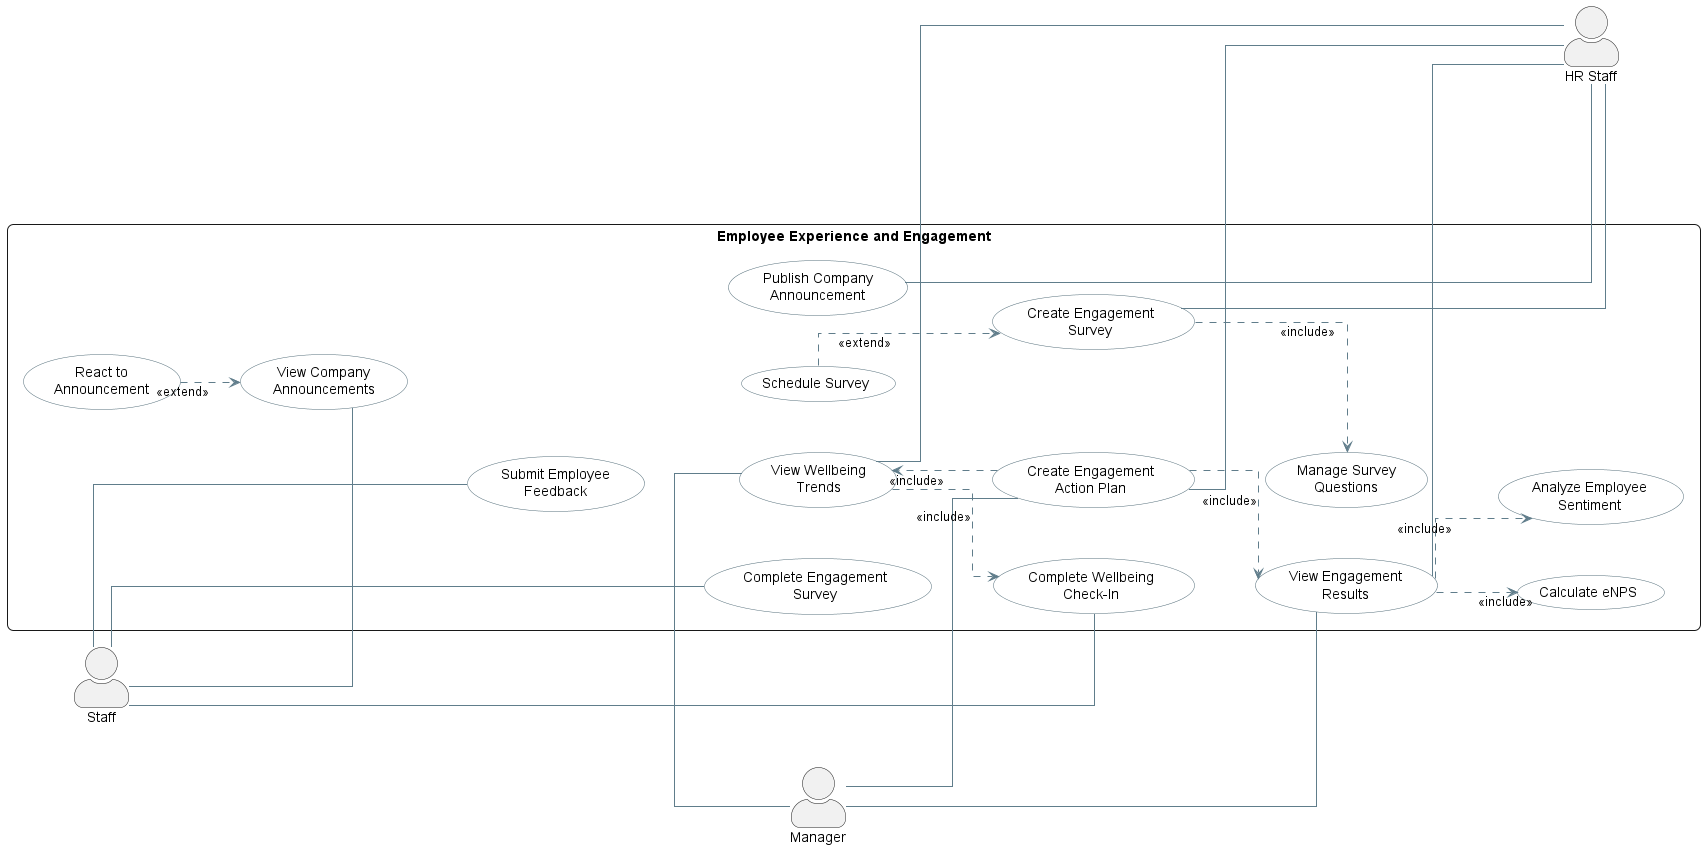

The diagram above was rendered by PlantUML. Its source (embedded in the PNG):
@startuml
left to right direction

skinparam actorStyle awesome
skinparam shadowing false
skinparam linetype ortho
skinparam nodesep 50
skinparam ranksep 60

skinparam rectangle {
    RoundCorner 12
}

skinparam usecase {
    BackgroundColor #FFFFFF
    BorderColor #546E7A
    ArrowColor #607D8B
}

actor Staff
actor Manager
actor "HR Staff" as HR

rectangle "Employee Experience and Engagement" {

    usecase "View Company\nAnnouncements" as UC_ViewAnnouncements
    usecase "React to\nAnnouncement" as UC_React
    usecase "Submit Employee\nFeedback" as UC_SubmitFeedback
    usecase "Complete Engagement\nSurvey" as UC_CompleteSurvey
    usecase "Complete Wellbeing\nCheck-In" as UC_WellbeingCheckIn

    usecase "Publish Company\nAnnouncement" as UC_PublishAnnouncement
    usecase "Create Engagement\nSurvey" as UC_CreateSurvey
    usecase "Schedule Survey" as UC_ScheduleSurvey
    usecase "Manage Survey\nQuestions" as UC_ManageQuestions

    usecase "View Engagement\nResults" as UC_ViewResults
    usecase "Analyze Employee\nSentiment" as UC_AnalyzeSentiment
    usecase "Calculate eNPS" as UC_CalculateENPS
    usecase "View Wellbeing\nTrends" as UC_ViewWellbeing
    usecase "Create Engagement\nAction Plan" as UC_ActionPlan
}

' =====================================================
' ACTOR ASSOCIATIONS
' =====================================================

Staff -- UC_ViewAnnouncements
Staff -- UC_SubmitFeedback
Staff -- UC_CompleteSurvey
Staff -- UC_WellbeingCheckIn

Manager -- UC_ViewResults
Manager -- UC_ViewWellbeing
Manager -- UC_ActionPlan

UC_PublishAnnouncement -- HR
UC_CreateSurvey -- HR
UC_ViewResults -- HR
UC_ViewWellbeing -- HR
UC_ActionPlan -- HR

' =====================================================
' EMPLOYEE INTERACTIONS
' =====================================================

UC_React ..> UC_ViewAnnouncements : <<extend>>

' =====================================================
' SURVEY MANAGEMENT
' =====================================================

UC_CreateSurvey ..> UC_ManageQuestions : <<include>>
UC_ScheduleSurvey ..> UC_CreateSurvey : <<extend>>

' =====================================================
' ENGAGEMENT ANALYSIS
' =====================================================

UC_ViewResults ..> UC_AnalyzeSentiment : <<include>>
UC_ViewResults ..> UC_CalculateENPS : <<include>>

UC_ViewWellbeing ..> UC_WellbeingCheckIn : <<include>>
UC_ActionPlan ..> UC_ViewResults : <<include>>
UC_ActionPlan ..> UC_ViewWellbeing : <<include>>

' =====================================================
' LAYOUT CONTROL
' =====================================================

Staff -[hidden]right-> UC_ViewAnnouncements

UC_ViewAnnouncements -[hidden]down-> UC_SubmitFeedback
UC_SubmitFeedback -[hidden]down-> UC_CompleteSurvey
UC_CompleteSurvey -[hidden]down-> UC_WellbeingCheckIn

UC_PublishAnnouncement -[hidden]down-> UC_CreateSurvey
UC_CreateSurvey -[hidden]down-> UC_ViewResults
UC_ViewResults -[hidden]down-> UC_ViewWellbeing
UC_ViewWellbeing -[hidden]down-> UC_ActionPlan

UC_ViewResults -[hidden]right-> Manager
UC_PublishAnnouncement -[hidden]right-> HR

@enduml